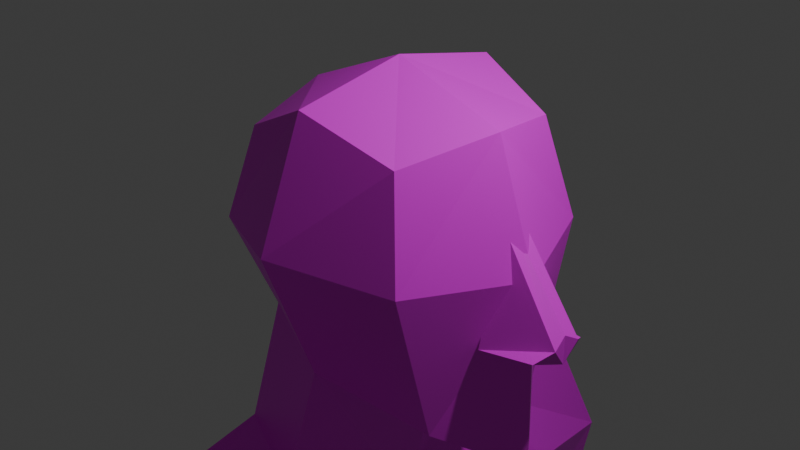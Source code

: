# Source: nick.blend  (saved by Blender 4.2.66; exported with 4.5.12 LTS)
import bpy
from mathutils import Matrix  # noqa: F401  (used for matrix-valued properties, if any)

bpy.ops.wm.read_factory_settings(use_empty=True)
scene = bpy.context.scene
scene.name = 'Scene'

# ---- collections
col_collection = bpy.data.collections.new('Collection'); scene.collection.children.link(col_collection)

# ---- images (referenced by path relative to the original .blend; pixels are not part of the script)
import os
ASSET_DIR = os.environ.get("B2B_ASSET_DIR", "")  # directory of the original .blend (textures are referenced by path, not embedded)
HERE = os.path.dirname(os.path.abspath(__file__))  # packed textures are extracted next to this script under _unpacked/

def load_image(name, relpath, width, height, colorspace="sRGB"):
    """Load a texture the original file referenced (path relative to the .blend, or extracted next to this script)."""
    p = next((c for c in (os.path.join(HERE, relpath), os.path.join(ASSET_DIR, relpath)) if relpath and os.path.exists(c)), "")
    if p:
        img = bpy.data.images.load(p, check_existing=True)
        img.name = name
    else:  # same state as the original file: an image datablock whose file is absent (Cycles renders it pink)
        img = bpy.data.images.new(name, width, height)
        img.source = "FILE"
        img.filepath = "//" + (relpath or name)
    img.colorspace_settings.name = colorspace
    return img
img_faces_nick_png = load_image('faces_nick.png', 'faces_nick.png', 1024, 1024, 'sRGB')

# ---- materials (node trees are filled in below, after node groups)
mat_material = bpy.data.materials.new('Material')
mat_material.alpha_threshold = 0.0
mat_material.roughness = 0.5
mat_material.line_color = (0.0, 0.0, 0.0, 1.0)

# ---- material node trees
mat_material.use_nodes = True; mat_material.node_tree.nodes.clear()
_N = mat_material.node_tree.nodes; _L = mat_material.node_tree.links
n0 = _N.new('ShaderNodeOutputMaterial'); n0.name = 'Material Output'; n0.location = (300, 300)
n1 = _N.new('ShaderNodeBsdfPrincipled'); n1.name = 'Principled BSDF'; n1.location = (10, 300)
n1.inputs[3].default_value = 1.45
n2 = _N.new('ShaderNodeTexImage'); n2.name = 'Image Texture'; n2.location = (-280, 275)
n2.image = img_faces_nick_png
_L.new(n1.outputs[0], n0.inputs[0])
_L.new(n2.outputs[0], n1.inputs[0])
n0.is_active_output = True

# ---- world
world_world = bpy.data.worlds.new('World'); scene.world = world_world
world_world.use_nodes = True; world_world.node_tree.nodes.clear()
_N = world_world.node_tree.nodes; _L = world_world.node_tree.links
n0 = _N.new('ShaderNodeOutputWorld'); n0.name = 'World Output'; n0.location = (300, 300)
n1 = _N.new('ShaderNodeBackground'); n1.name = 'Background'; n1.location = (10, 300)
n1.inputs[0].default_value = (0.05088, 0.05088, 0.05088, 1.0)
_L.new(n1.outputs[0], n0.inputs[0])
n0.is_active_output = True
world_world.color = (0.05088, 0.05088, 0.05088)
world_world.sun_shadow_jitter_overblur = 0.0

# ---- cameras
cam_camera = bpy.data.cameras.new('Camera')
cam_camera.clip_end = 100.0
cam_camera.ortho_scale = 7.314

# ---- lights
light_light = bpy.data.lights.new('Light', 'POINT')
light_light.energy = 1000.0
light_light.shadow_soft_size = 0.1

# ---- meshes
me_cube = bpy.data.meshes.new('Cube')
me_cube.from_pydata([(1.0, 1.0, 1.142), (1.231, 0.763, -1.639), (-1.0, 1.0, 1.0), (-1.095, 0.7633, -1.143), (-1.374, 0.0, -1.381), (0.0, 1.165, -1.33), (1.252, 1.225, 0.05426), (-1.225, 1.225, 0.0), (1.306, 0.0, 1.32), (-1.225, 0.0, 1.225), (0.0, 1.225, 1.483), (1.851, 0.0, -2.091), (0.0, 1.732, 0.1665), (1.786, 0.0, 0.0), (0.0, 0.0, -2.199), (-1.732, 0.0, 0.0), (0.0, 0.0, 1.732), (1.535, 0.4424, -0.6541), (1.535, 0.1272, 0.4615), (2.106, 0.3404, -0.5935), (2.21, 0.1635, -0.4892), (1.535, 0.0, 0.4615), (1.535, 0.0, -0.8918), (2.182, 0.0, -0.7039), (2.182, 0.0, -0.3935), (-0.3106, 1.36, -2.865), (-1.406, 0.9585, -2.678), (-1.685, 0.0, -2.916), (0.05805, 0.0, -3.461), (0.2782, 2.302, -4.095), (-1.954, 1.901, -3.908), (-1.765, 0.0, -4.147), (0.6468, 0.0, -4.691), (-0.05736, 3.769, -4.471), (-1.346, 3.557, -4.284), (-0.4064, 3.405, -3.24), (-1.266, 3.194, -3.053), (-0.1377, 2.342, -5.761), (-1.842, 1.777, -5.685), (-1.845, 0.0, -5.433), (0.6094, 0.0, -5.724), (-0.2797, 3.728, -5.734), (-1.569, 3.516, -5.547)], [], [(15, 9, 2, 7), (12, 10, 0, 6), (5, 12, 6, 1), (3, 7, 12, 5), (7, 2, 10, 12), (1, 6, 13, 11), (6, 0, 8, 13), (5, 14, 28, 25), (5, 1, 11, 14), (4, 15, 7, 3), (0, 10, 16, 8), (10, 2, 9, 16), (22, 21, 18, 17), (17, 20, 19), (17, 19, 23, 22), (20, 18, 21, 24), (23, 20, 24), (27, 26, 30, 31), (4, 3, 26, 27), (3, 5, 25, 26), (29, 32, 40, 37), (25, 28, 32, 29), (30, 26, 36, 34), (36, 35, 33, 34), (33, 29, 37, 41), (25, 29, 33, 35), (26, 25, 35, 36), (38, 37, 40, 39), (37, 38, 42, 41), (34, 33, 41, 42), (30, 34, 42, 38), (31, 30, 38, 39), (17, 18, 20), (23, 19, 20)])
_uv = me_cube.uv_layers.new(name='UVMap')
_uv.uv.foreach_set('vector', [-1.457e-08, 0.1313, 0.008947, 8.016e-09, 0.1145, 0.02209, 0.1334, 0.1274, 0.4986, 0.5915, 0.4818, 0.4542, 0.5837, 0.4794, 0.6209, 0.5897, 0.03327, 0.7421, 0.02803, 0.5915, 0.1504, 0.5897, 0.1564, 0.7612, 0.1212, 0.4956, 0.1044, 0.3819, 0.234, 0.3566, 0.2392, 0.5072, 0.369, 0.6168, 0.381, 0.5113, 0.4818, 0.4542, 0.4986, 0.5915, 0.5138, 0.2462, 0.5861, 0.5543, 0.3577, 0.5368, 0.3693, 0.1599, 0.6156, 0.6213, 0.5689, 0.8693, 0.3886, 0.8958, 0.3952, 0.5906, 0.1071, -9.47e-09, 0.2251, 0.09134, 0.2236, 0.2212, 0.08168, 0.1576, 0.4657, 0.01549, 0.4248, 0.1447, 0.347, 0.2125, 0.347, 0.02372, 0.007177, 0.2682, -1.457e-08, 0.1313, 0.1334, 0.1274, 0.08956, 0.2418, 0.2533, 0.504, 0.2533, 0.608, 0.1261, 0.5935, 0.1537, 0.4609, 0.2723, 0.8641, 0.2535, 0.965, 0.1464, 0.9761, 0.1451, 0.8496, 0.8919, 0.1384, 0.8919, 4.341e-09, 0.9047, 0.0002771, 0.9367, 0.115, 0.1104, 0.7935, 0.1104, 0.717, 0.1245, 0.7354, 0.5802, 0.3511, 0.5699, 0.4091, 0.535, 0.4181, 0.535, 0.3535, 0.5218, 0.2362, 0.5191, 0.1384, 0.5322, 0.1384, 0.5383, 0.2264, 0.5383, 0.2583, 0.5218, 0.2362, 0.5383, 0.2264, 0.8832, 0.2874, 0.8955, 0.4445, 0.804, 0.5691, 0.8004, 0.28, 0.007177, 0.2682, 0.08956, 0.2418, 0.1041, 0.4028, 0.002003, 0.4288, 0.1212, 0.4956, 0.2392, 0.5072, 0.2224, 0.6681, 0.1044, 0.6565, 0.8416, 0.313, 0.7893, 0.6744, 0.7199, 0.667, 0.73, 0.2897, 0.9197, 0.46, 0.8724, 0.6741, 0.7893, 0.6744, 0.8416, 0.313, 0.804, 0.5691, 0.8955, 0.4445, 0.8584, 0.7922, 0.7735, 0.841, 0.708, 0.717, 0.8, 0.7273, 0.8532, 0.8507, 0.7175, 0.8453, 0.8242, 0.07628, 0.8416, 0.313, 0.73, 0.2897, 0.7392, 0.07105, 0.9197, 0.46, 0.8416, 0.313, 0.8242, 0.07628, 0.9052, 0.1362, 0.8813, 0.4542, 0.9911, 0.5062, 0.9681, 0.7177, 0.8813, 0.6858, 0.8785, 0.6375, 0.7031, 0.6954, 0.6269, 0.4542, 0.8813, 0.4542, 0.7031, 0.6954, 0.8785, 0.6375, 0.8517, 0.8162, 0.7178, 0.838, 0.7175, 0.8453, 0.8532, 0.8507, 0.8436, 0.9822, 0.708, 0.9767, 0.804, 0.5691, 0.7735, 0.841, 0.6877, 0.8231, 0.6867, 0.546, 0.8004, 0.28, 0.804, 0.5691, 0.6867, 0.546, 0.7138, 0.2724, 0.04585, 0.5537, 0.1104, 0.4566, 0.1104, 0.5763, 0.5383, 0.2583, 0.5027, 0.2469, 0.5218, 0.2362])
me_cube.materials.append(mat_material)
me_cube.use_mirror_vertex_groups = False
me_cube.update()

# ---- objects
ob_cube = bpy.data.objects.new('Cube', me_cube)
ob_light = bpy.data.objects.new('Light', light_light)
ob_camera = bpy.data.objects.new('Camera', cam_camera)
ob_empty = bpy.data.objects.new('Empty', None)

# ---- transforms, parenting, visibility, modifiers, constraints
ob_cube.location = (0.0, 0.0, 0.0)
ob_cube.lock_rotations_4d = False
ob_cube.empty_display_type = 'ARROWS'
ob_cube.lineart.crease_threshold = 0.0
_m = ob_cube.modifiers.new('Mirror', 'MIRROR')
_m.use_axis = (False, True, False)
_m.use_clip = True
ob_light.location = (4.076, 1.005, 5.904)
ob_light.rotation_euler = (0.6503, 0.05522, 1.866)
ob_light.lock_rotations_4d = False
ob_light.empty_display_type = 'ARROWS'
ob_light.color = (0.0, 0.0, 0.0, 0.0)
ob_light.lineart.crease_threshold = 0.0
ob_camera.location = (7.359, -6.926, 4.958)
ob_camera.rotation_euler = (1.109, 0.0, 0.8149)
ob_camera.lock_rotations_4d = False
ob_camera.empty_display_type = 'ARROWS'
ob_camera.color = (0.0, 0.0, 0.0, 0.0)
ob_camera.display_type = 'WIRE'
ob_camera.lineart.crease_threshold = 0.0
ob_empty.location = (0.0, -4.752, 0.9998)
ob_empty.rotation_euler = (1.571, -0.0, 1.571)
ob_empty.empty_display_type = 'IMAGE'
ob_empty.empty_display_size = 5.0
ob_empty.empty_image_depth = 'BACK'
ob_empty.show_empty_image_perspective = False
ob_empty.empty_image_side = 'FRONT'

# ---- collection membership
col_collection.objects.link(ob_cube)
col_collection.objects.link(ob_light)
col_collection.objects.link(ob_camera)
col_collection.objects.link(ob_empty)

# ---- scene / render settings (as saved in the file)
scene.camera = ob_camera
scene.frame_start = 1; scene.frame_end = 250; scene.frame_set(1)
scene.render.engine = 'BLENDER_EEVEE_NEXT'
bpy.context.view_layer.update()
